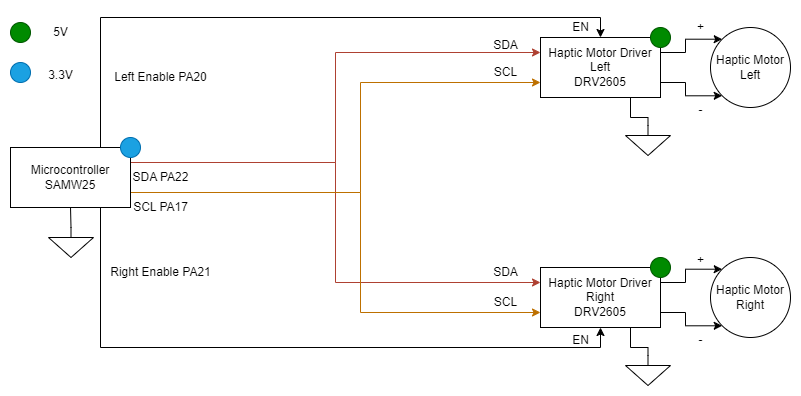

The diagram above was exported from draw.io. Its source (the exported page's mxGraphModel, read from the mxfile embedded in the PNG):
<mxGraphModel dx="1434" dy="784" grid="1" gridSize="10" guides="1" tooltips="1" connect="1" arrows="1" fold="1" page="1" pageScale="1" pageWidth="850" pageHeight="1100" math="0" shadow="0">
  <root>
    <mxCell id="0" />
    <mxCell id="1" parent="0" />
    <mxCell id="p818JIFvGAZh8Y_QtqHk-28" style="edgeStyle=orthogonalEdgeStyle;rounded=0;orthogonalLoop=1;jettySize=auto;html=1;exitX=1;exitY=0.25;exitDx=0;exitDy=0;entryX=0;entryY=0;entryDx=0;entryDy=0;" parent="1" source="2jUx7gfzXGJt93LF96Nc-1" target="p818JIFvGAZh8Y_QtqHk-24" edge="1">
      <mxGeometry relative="1" as="geometry" />
    </mxCell>
    <mxCell id="p818JIFvGAZh8Y_QtqHk-29" style="edgeStyle=orthogonalEdgeStyle;rounded=0;orthogonalLoop=1;jettySize=auto;html=1;exitX=1;exitY=0.75;exitDx=0;exitDy=0;entryX=0;entryY=1;entryDx=0;entryDy=0;" parent="1" source="2jUx7gfzXGJt93LF96Nc-1" target="p818JIFvGAZh8Y_QtqHk-24" edge="1">
      <mxGeometry relative="1" as="geometry" />
    </mxCell>
    <mxCell id="2jUx7gfzXGJt93LF96Nc-1" value="Haptic Motor Driver Left&lt;div&gt;DRV2605&lt;br&gt;&lt;/div&gt;" style="rounded=0;whiteSpace=wrap;html=1;" parent="1" vertex="1">
      <mxGeometry x="600" y="170" width="120" height="60" as="geometry" />
    </mxCell>
    <mxCell id="p818JIFvGAZh8Y_QtqHk-30" style="edgeStyle=orthogonalEdgeStyle;rounded=0;orthogonalLoop=1;jettySize=auto;html=1;exitX=1;exitY=0.25;exitDx=0;exitDy=0;entryX=0;entryY=0;entryDx=0;entryDy=0;" parent="1" source="2jUx7gfzXGJt93LF96Nc-2" target="p818JIFvGAZh8Y_QtqHk-26" edge="1">
      <mxGeometry relative="1" as="geometry" />
    </mxCell>
    <mxCell id="p818JIFvGAZh8Y_QtqHk-31" style="edgeStyle=orthogonalEdgeStyle;rounded=0;orthogonalLoop=1;jettySize=auto;html=1;exitX=1;exitY=0.75;exitDx=0;exitDy=0;entryX=0;entryY=1;entryDx=0;entryDy=0;" parent="1" source="2jUx7gfzXGJt93LF96Nc-2" target="p818JIFvGAZh8Y_QtqHk-26" edge="1">
      <mxGeometry relative="1" as="geometry" />
    </mxCell>
    <mxCell id="2jUx7gfzXGJt93LF96Nc-2" value="Haptic Motor Driver Right&lt;div&gt;DRV2605&lt;br&gt;&lt;/div&gt;" style="rounded=0;whiteSpace=wrap;html=1;" parent="1" vertex="1">
      <mxGeometry x="600" y="400" width="120" height="60" as="geometry" />
    </mxCell>
    <mxCell id="2jUx7gfzXGJt93LF96Nc-4" style="edgeStyle=orthogonalEdgeStyle;rounded=0;orthogonalLoop=1;jettySize=auto;html=1;exitX=1;exitY=0.25;exitDx=0;exitDy=0;entryX=0;entryY=0.25;entryDx=0;entryDy=0;fillColor=#fad9d5;strokeColor=#ae4132;" parent="1" source="2jUx7gfzXGJt93LF96Nc-3" target="2jUx7gfzXGJt93LF96Nc-1" edge="1">
      <mxGeometry relative="1" as="geometry" />
    </mxCell>
    <mxCell id="2jUx7gfzXGJt93LF96Nc-5" style="edgeStyle=orthogonalEdgeStyle;rounded=0;orthogonalLoop=1;jettySize=auto;html=1;exitX=1;exitY=0.75;exitDx=0;exitDy=0;entryX=0;entryY=0.75;entryDx=0;entryDy=0;fillColor=#f0a30a;strokeColor=#BD7000;" parent="1" source="2jUx7gfzXGJt93LF96Nc-3" target="2jUx7gfzXGJt93LF96Nc-1" edge="1">
      <mxGeometry relative="1" as="geometry">
        <Array as="points">
          <mxPoint x="420" y="325" />
          <mxPoint x="420" y="215" />
        </Array>
      </mxGeometry>
    </mxCell>
    <mxCell id="p818JIFvGAZh8Y_QtqHk-1" style="edgeStyle=orthogonalEdgeStyle;rounded=0;orthogonalLoop=1;jettySize=auto;html=1;exitX=1;exitY=0.25;exitDx=0;exitDy=0;entryX=0;entryY=0.25;entryDx=0;entryDy=0;fillColor=#fad9d5;strokeColor=#ae4132;" parent="1" source="2jUx7gfzXGJt93LF96Nc-3" target="2jUx7gfzXGJt93LF96Nc-2" edge="1">
      <mxGeometry relative="1" as="geometry" />
    </mxCell>
    <mxCell id="p818JIFvGAZh8Y_QtqHk-2" style="edgeStyle=orthogonalEdgeStyle;rounded=0;orthogonalLoop=1;jettySize=auto;html=1;exitX=1;exitY=0.75;exitDx=0;exitDy=0;entryX=0;entryY=0.75;entryDx=0;entryDy=0;fillColor=#f0a30a;strokeColor=#BD7000;" parent="1" source="2jUx7gfzXGJt93LF96Nc-3" target="2jUx7gfzXGJt93LF96Nc-2" edge="1">
      <mxGeometry relative="1" as="geometry">
        <Array as="points">
          <mxPoint x="420" y="325" />
          <mxPoint x="420" y="445" />
        </Array>
      </mxGeometry>
    </mxCell>
    <mxCell id="p818JIFvGAZh8Y_QtqHk-13" style="edgeStyle=orthogonalEdgeStyle;rounded=0;orthogonalLoop=1;jettySize=auto;html=1;exitX=0.75;exitY=0;exitDx=0;exitDy=0;entryX=0.5;entryY=0;entryDx=0;entryDy=0;" parent="1" source="2jUx7gfzXGJt93LF96Nc-3" target="2jUx7gfzXGJt93LF96Nc-1" edge="1">
      <mxGeometry relative="1" as="geometry" />
    </mxCell>
    <mxCell id="p818JIFvGAZh8Y_QtqHk-14" style="edgeStyle=orthogonalEdgeStyle;rounded=0;orthogonalLoop=1;jettySize=auto;html=1;exitX=0.75;exitY=1;exitDx=0;exitDy=0;entryX=0.5;entryY=1;entryDx=0;entryDy=0;" parent="1" source="2jUx7gfzXGJt93LF96Nc-3" target="2jUx7gfzXGJt93LF96Nc-2" edge="1">
      <mxGeometry relative="1" as="geometry" />
    </mxCell>
    <mxCell id="2jUx7gfzXGJt93LF96Nc-3" value="Microcontroller&lt;div&gt;SAMW25&lt;/div&gt;" style="rounded=0;whiteSpace=wrap;html=1;" parent="1" vertex="1">
      <mxGeometry x="70" y="280" width="120" height="60" as="geometry" />
    </mxCell>
    <mxCell id="p818JIFvGAZh8Y_QtqHk-3" value="" style="ellipse;whiteSpace=wrap;html=1;aspect=fixed;fillColor=#008a00;fontColor=#ffffff;strokeColor=#005700;" parent="1" vertex="1">
      <mxGeometry x="70" y="155" width="20" height="20" as="geometry" />
    </mxCell>
    <mxCell id="p818JIFvGAZh8Y_QtqHk-5" value="" style="ellipse;whiteSpace=wrap;html=1;aspect=fixed;fillColor=#1ba1e2;fontColor=#ffffff;strokeColor=#006EAF;" parent="1" vertex="1">
      <mxGeometry x="70" y="195" width="20" height="20" as="geometry" />
    </mxCell>
    <mxCell id="p818JIFvGAZh8Y_QtqHk-6" value="5V" style="text;html=1;align=center;verticalAlign=middle;resizable=0;points=[];autosize=1;strokeColor=none;fillColor=none;" parent="1" vertex="1">
      <mxGeometry x="100" y="150" width="40" height="30" as="geometry" />
    </mxCell>
    <mxCell id="p818JIFvGAZh8Y_QtqHk-7" value="3.3V" style="text;html=1;align=center;verticalAlign=middle;resizable=0;points=[];autosize=1;strokeColor=none;fillColor=none;" parent="1" vertex="1">
      <mxGeometry x="95" y="193" width="50" height="30" as="geometry" />
    </mxCell>
    <mxCell id="p818JIFvGAZh8Y_QtqHk-8" value="" style="ellipse;whiteSpace=wrap;html=1;aspect=fixed;fillColor=#008a00;fontColor=#ffffff;strokeColor=#005700;" parent="1" vertex="1">
      <mxGeometry x="710" y="160" width="20" height="20" as="geometry" />
    </mxCell>
    <mxCell id="p818JIFvGAZh8Y_QtqHk-9" value="" style="ellipse;whiteSpace=wrap;html=1;aspect=fixed;fillColor=#008a00;fontColor=#ffffff;strokeColor=#005700;" parent="1" vertex="1">
      <mxGeometry x="710" y="390" width="20" height="20" as="geometry" />
    </mxCell>
    <mxCell id="p818JIFvGAZh8Y_QtqHk-10" value="" style="ellipse;whiteSpace=wrap;html=1;aspect=fixed;fillColor=#1ba1e2;fontColor=#ffffff;strokeColor=#006EAF;" parent="1" vertex="1">
      <mxGeometry x="180" y="270" width="20" height="20" as="geometry" />
    </mxCell>
    <mxCell id="p818JIFvGAZh8Y_QtqHk-11" value="SDA PA22" style="text;html=1;align=center;verticalAlign=middle;resizable=0;points=[];autosize=1;strokeColor=none;fillColor=none;" parent="1" vertex="1">
      <mxGeometry x="180" y="295" width="80" height="30" as="geometry" />
    </mxCell>
    <mxCell id="p818JIFvGAZh8Y_QtqHk-12" value="SCL PA17" style="text;html=1;align=center;verticalAlign=middle;resizable=0;points=[];autosize=1;strokeColor=none;fillColor=none;" parent="1" vertex="1">
      <mxGeometry x="180" y="325" width="80" height="30" as="geometry" />
    </mxCell>
    <mxCell id="p818JIFvGAZh8Y_QtqHk-15" value="Left Enable PA20" style="text;html=1;align=center;verticalAlign=middle;resizable=0;points=[];autosize=1;strokeColor=none;fillColor=none;rotation=0;" parent="1" vertex="1">
      <mxGeometry x="160" y="195" width="120" height="30" as="geometry" />
    </mxCell>
    <mxCell id="p818JIFvGAZh8Y_QtqHk-16" value="Right Enable PA21" style="text;html=1;align=center;verticalAlign=middle;resizable=0;points=[];autosize=1;strokeColor=none;fillColor=none;rotation=0;" parent="1" vertex="1">
      <mxGeometry x="160" y="390" width="120" height="30" as="geometry" />
    </mxCell>
    <mxCell id="p818JIFvGAZh8Y_QtqHk-17" value="SDA" style="text;html=1;align=center;verticalAlign=middle;resizable=0;points=[];autosize=1;strokeColor=none;fillColor=none;" parent="1" vertex="1">
      <mxGeometry x="540" y="163" width="50" height="30" as="geometry" />
    </mxCell>
    <mxCell id="p818JIFvGAZh8Y_QtqHk-18" value="SCL" style="text;html=1;align=center;verticalAlign=middle;resizable=0;points=[];autosize=1;strokeColor=none;fillColor=none;" parent="1" vertex="1">
      <mxGeometry x="540" y="190" width="50" height="30" as="geometry" />
    </mxCell>
    <mxCell id="p818JIFvGAZh8Y_QtqHk-19" value="SDA" style="text;html=1;align=center;verticalAlign=middle;resizable=0;points=[];autosize=1;strokeColor=none;fillColor=none;" parent="1" vertex="1">
      <mxGeometry x="540" y="390" width="50" height="30" as="geometry" />
    </mxCell>
    <mxCell id="p818JIFvGAZh8Y_QtqHk-20" value="SCL" style="text;html=1;align=center;verticalAlign=middle;resizable=0;points=[];autosize=1;strokeColor=none;fillColor=none;" parent="1" vertex="1">
      <mxGeometry x="540" y="420" width="50" height="30" as="geometry" />
    </mxCell>
    <mxCell id="p818JIFvGAZh8Y_QtqHk-21" value="EN" style="text;html=1;align=center;verticalAlign=middle;resizable=0;points=[];autosize=1;strokeColor=none;fillColor=none;" parent="1" vertex="1">
      <mxGeometry x="620" y="145" width="40" height="30" as="geometry" />
    </mxCell>
    <mxCell id="p818JIFvGAZh8Y_QtqHk-23" value="EN" style="text;html=1;align=center;verticalAlign=middle;resizable=0;points=[];autosize=1;strokeColor=none;fillColor=none;" parent="1" vertex="1">
      <mxGeometry x="620" y="458" width="40" height="30" as="geometry" />
    </mxCell>
    <mxCell id="p818JIFvGAZh8Y_QtqHk-24" value="Haptic Motor&lt;div&gt;Left&lt;/div&gt;" style="ellipse;whiteSpace=wrap;html=1;aspect=fixed;" parent="1" vertex="1">
      <mxGeometry x="770" y="160" width="80" height="80" as="geometry" />
    </mxCell>
    <mxCell id="p818JIFvGAZh8Y_QtqHk-26" value="Haptic Motor&lt;div&gt;Right&lt;/div&gt;" style="ellipse;whiteSpace=wrap;html=1;aspect=fixed;" parent="1" vertex="1">
      <mxGeometry x="770" y="390" width="80" height="80" as="geometry" />
    </mxCell>
    <mxCell id="p818JIFvGAZh8Y_QtqHk-32" value="+" style="text;html=1;align=center;verticalAlign=middle;resizable=0;points=[];autosize=1;strokeColor=none;fillColor=none;" parent="1" vertex="1">
      <mxGeometry x="745" y="378" width="30" height="30" as="geometry" />
    </mxCell>
    <mxCell id="p818JIFvGAZh8Y_QtqHk-33" value="-" style="text;html=1;align=center;verticalAlign=middle;resizable=0;points=[];autosize=1;strokeColor=none;fillColor=none;" parent="1" vertex="1">
      <mxGeometry x="745" y="458" width="30" height="30" as="geometry" />
    </mxCell>
    <mxCell id="p818JIFvGAZh8Y_QtqHk-34" value="+" style="text;html=1;align=center;verticalAlign=middle;resizable=0;points=[];autosize=1;strokeColor=none;fillColor=none;" parent="1" vertex="1">
      <mxGeometry x="745" y="145" width="30" height="30" as="geometry" />
    </mxCell>
    <mxCell id="p818JIFvGAZh8Y_QtqHk-35" value="-" style="text;html=1;align=center;verticalAlign=middle;resizable=0;points=[];autosize=1;strokeColor=none;fillColor=none;" parent="1" vertex="1">
      <mxGeometry x="745" y="228" width="30" height="30" as="geometry" />
    </mxCell>
    <mxCell id="58XqWySkpxxLGkqH-Uym-2" style="edgeStyle=orthogonalEdgeStyle;rounded=0;orthogonalLoop=1;jettySize=auto;html=1;exitX=0.5;exitY=0;exitDx=0;exitDy=0;exitPerimeter=0;entryX=0.5;entryY=1;entryDx=0;entryDy=0;endArrow=none;endFill=0;" edge="1" parent="1" source="58XqWySkpxxLGkqH-Uym-1" target="2jUx7gfzXGJt93LF96Nc-3">
      <mxGeometry relative="1" as="geometry" />
    </mxCell>
    <mxCell id="58XqWySkpxxLGkqH-Uym-1" value="" style="pointerEvents=1;verticalLabelPosition=bottom;shadow=0;dashed=0;align=center;html=1;verticalAlign=top;shape=mxgraph.electrical.signal_sources.signal_ground;" vertex="1" parent="1">
      <mxGeometry x="108" y="360" width="45" height="30" as="geometry" />
    </mxCell>
    <mxCell id="58XqWySkpxxLGkqH-Uym-6" style="edgeStyle=orthogonalEdgeStyle;rounded=0;orthogonalLoop=1;jettySize=auto;html=1;entryX=0.75;entryY=1;entryDx=0;entryDy=0;endArrow=none;endFill=0;" edge="1" parent="1" source="58XqWySkpxxLGkqH-Uym-3" target="2jUx7gfzXGJt93LF96Nc-2">
      <mxGeometry relative="1" as="geometry">
        <Array as="points">
          <mxPoint x="707" y="480" />
          <mxPoint x="690" y="480" />
        </Array>
      </mxGeometry>
    </mxCell>
    <mxCell id="58XqWySkpxxLGkqH-Uym-3" value="" style="pointerEvents=1;verticalLabelPosition=bottom;shadow=0;dashed=0;align=center;html=1;verticalAlign=top;shape=mxgraph.electrical.signal_sources.signal_ground;" vertex="1" parent="1">
      <mxGeometry x="685" y="488" width="45" height="30" as="geometry" />
    </mxCell>
    <mxCell id="58XqWySkpxxLGkqH-Uym-5" style="edgeStyle=orthogonalEdgeStyle;rounded=0;orthogonalLoop=1;jettySize=auto;html=1;entryX=0.75;entryY=1;entryDx=0;entryDy=0;endArrow=none;endFill=0;" edge="1" parent="1" source="58XqWySkpxxLGkqH-Uym-4" target="2jUx7gfzXGJt93LF96Nc-1">
      <mxGeometry relative="1" as="geometry">
        <Array as="points">
          <mxPoint x="707" y="250" />
          <mxPoint x="690" y="250" />
        </Array>
      </mxGeometry>
    </mxCell>
    <mxCell id="58XqWySkpxxLGkqH-Uym-4" value="" style="pointerEvents=1;verticalLabelPosition=bottom;shadow=0;dashed=0;align=center;html=1;verticalAlign=top;shape=mxgraph.electrical.signal_sources.signal_ground;" vertex="1" parent="1">
      <mxGeometry x="685" y="258" width="45" height="30" as="geometry" />
    </mxCell>
  </root>
</mxGraphModel>